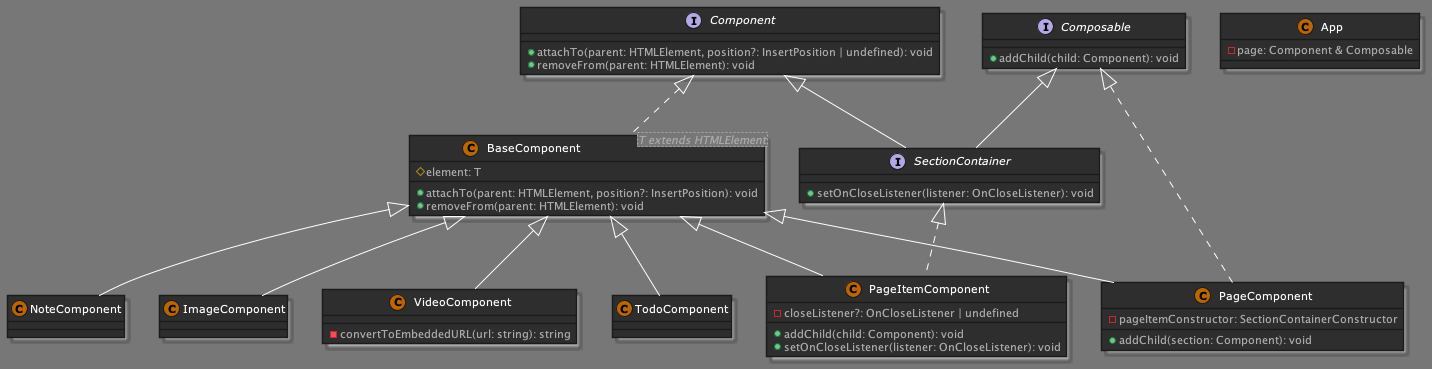

The diagram above was rendered by PlantUML. Its source (embedded in the PNG):
@startuml
!define DARKORANGE
!include https://raw.githubusercontent.com/Drakemor/RedDress-PlantUML/master/style.puml

interface Component {
    +attachTo(parent: HTMLElement, position?: InsertPosition | undefined): void
    +removeFrom(parent: HTMLElement): void
}
class BaseComponent<T extends HTMLElement> implements Component {
    #element: T
    +attachTo(parent: HTMLElement, position?: InsertPosition): void
    +removeFrom(parent: HTMLElement): void
}
class VideoComponent extends BaseComponent {
    -convertToEmbeddedURL(url: string): string
}
class TodoComponent extends BaseComponent
class NoteComponent extends BaseComponent
class ImageComponent extends BaseComponent
interface Composable {
    +addChild(child: Component): void
}
interface SectionContainer extends Component, Composable {
    +setOnCloseListener(listener: OnCloseListener): void
}
class PageItemComponent extends BaseComponent implements SectionContainer {
    -closeListener?: OnCloseListener | undefined
    +addChild(child: Component): void
    +setOnCloseListener(listener: OnCloseListener): void
}
class PageComponent extends BaseComponent implements Composable {
    -pageItemConstructor: SectionContainerConstructor
    +addChild(section: Component): void
}
class App {
    -page: Component & Composable
}
@enduml